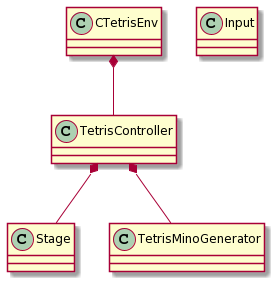

The diagram above was rendered by PlantUML. Its source (embedded in the PNG):
@startuml
class CTetrisEnv
class TetrisController
class Stage
class TetrisMinoGenerator
class Input

CTetrisEnv *-- TetrisController
TetrisController *-- Stage
TetrisController *-- TetrisMinoGenerator
@enduml